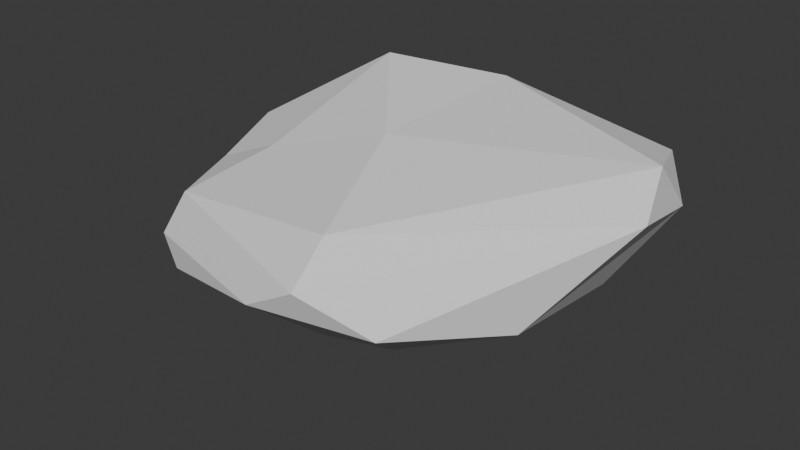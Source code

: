# Source: Rocks.blend  (saved by Blender 5.1.29; exported with 4.5.12 LTS)
import bpy
from mathutils import Matrix  # noqa: F401  (used for matrix-valued properties, if any)

bpy.ops.wm.read_factory_settings(use_empty=True)
scene = bpy.context.scene
scene.name = 'Scene'

# ---- collections
col_collection = bpy.data.collections.new('Collection'); scene.collection.children.link(col_collection)

# ---- world
world_world = bpy.data.worlds.new('World'); scene.world = world_world
world_world.use_nodes = True; world_world.node_tree.nodes.clear()
_N = world_world.node_tree.nodes; _L = world_world.node_tree.links
n0 = _N.new('ShaderNodeOutputWorld'); n0.name = 'World Output'; n0.location = (200, 100)
n1 = _N.new('ShaderNodeBackground'); n1.name = 'Background'; n1.location = (-200, 100)
n1.inputs[0].default_value = (0.05088, 0.05088, 0.05088, 1.0)
_L.new(n1.outputs[0], n0.inputs[0])
n0.is_active_output = True
world_world.color = (0.05088, 0.05088, 0.05088)
world_world.sun_shadow_jitter_overblur = 0.0

# ---- meshes
me_icosphere = bpy.data.meshes.new('Icosphere')
me_icosphere.from_pydata([(-0.01356, 0.0235, -0.8844), (0.7145, -0.7139, -0.6301), (-1.498, -1.472, -0.1962), (-1.368, 0.0287, -0.7139), (-0.2858, 1.104, -0.7794), (0.8072, 0.5107, -0.6167), (0.5483, -1.864, 0.4521), (-2.035, -0.2568, 0.4899), (-1.195, 1.375, 1.13), (1.449, 1.593, 0.5437), (2.734, 0.9332, 0.9269), (0.1435, -0.1346, 1.276), (-0.1625, -0.5, -0.8507), (0.4253, -0.309, -0.8507), (0.1511, -1.083, -0.5051), (1.029, -0.02351, -0.6964), (0.4253, 0.309, -0.8507), (-0.5257, 0.0, -0.8507), (-1.48, -0.8882, -0.5855), (-0.1625, 0.5, -0.8507), (-0.8839, 0.7951, -0.7366), (0.3451, 0.8214, -0.6196), (2.08, -0.6416, 0.06324), (2.141, 0.6957, 0.0), (-0.04119, -1.867, 0.1172), (1.269, -1.591, 0.1161), (-2.311, -0.4431, 0.04901), (-1.693, -1.44, 0.13), (-1.093, 1.577, 0.3041), (-2.141, 0.6957, 0.0), (1.243, 1.661, 0.2526), (0.459, 1.713, 0.0174), (2.864, 0.001503, 1.129), (-1.486, -1.291, 0.5973), (-2.177, 0.5368, 0.7133), (0.06236, 1.659, 1.209), (2.322, 1.467, 1.181), (0.5962, -1.484, 0.8853), (2.702, 0.5015, 1.454), (-1.222, -0.309, 0.8507), (-0.8968, 1.159, 1.534), (0.4877, 1.35, 1.534)], [], [(0, 13, 12), (1, 13, 15), (0, 12, 17), (0, 17, 19), (0, 19, 16), (1, 15, 22), (2, 14, 24), (3, 18, 26), (4, 20, 28), (5, 21, 30), (1, 22, 25), (2, 24, 27), (3, 26, 29), (4, 28, 31), (5, 30, 23), (6, 32, 37), (7, 33, 39), (8, 34, 40), (9, 35, 41), (10, 36, 38), (38, 41, 11), (38, 36, 41), (36, 9, 41), (41, 40, 11), (41, 35, 40), (35, 8, 40), (40, 39, 11), (40, 34, 39), (34, 7, 39), (39, 37, 11), (39, 33, 37), (33, 6, 37), (37, 38, 11), (37, 32, 38), (32, 10, 38), (23, 36, 10), (23, 30, 36), (30, 9, 36), (31, 35, 9), (31, 28, 35), (28, 8, 35), (29, 34, 8), (29, 26, 34), (26, 7, 34), (27, 33, 7), (27, 24, 33), (24, 6, 33), (25, 32, 6), (25, 22, 32), (22, 10, 32), (30, 31, 9), (30, 21, 31), (21, 4, 31), (28, 29, 8), (28, 20, 29), (20, 3, 29), (26, 27, 7), (26, 18, 27), (18, 2, 27), (24, 25, 6), (24, 14, 25), (14, 1, 25), (22, 23, 10), (22, 15, 23), (15, 5, 23), (16, 21, 5), (16, 19, 21), (19, 4, 21), (19, 20, 4), (19, 17, 20), (17, 3, 20), (17, 18, 3), (17, 12, 18), (12, 2, 18), (15, 16, 5), (15, 13, 16), (13, 0, 16), (12, 14, 2), (12, 13, 14), (13, 1, 14)])
_uv = me_icosphere.uv_layers.new(name='UVMap')
_uv.uv.foreach_set('vector', [0.1818, 0.0, 0.2273, 0.07873, 0.1364, 0.07873, 0.2727, 0.1575, 0.3182, 0.07873, 0.3636, 0.1575, 0.9091, 0.0, 0.9545, 0.07873, 0.8636, 0.07873, 0.7273, 0.0, 0.7727, 0.07873, 0.6818, 0.07873, 0.5455, 0.0, 0.5909, 0.07873, 0.5, 0.07873, 0.2727, 0.1575, 0.3636, 0.1575, 0.3182, 0.2362, 0.09091, 0.1575, 0.1818, 0.1575, 0.1364, 0.2362, 0.8182, 0.1575, 0.9091, 0.1575, 0.8636, 0.2362, 0.6364, 0.1575, 0.7273, 0.1575, 0.6818, 0.2362, 0.4545, 0.1575, 0.5455, 0.1575, 0.5, 0.2362, 0.2727, 0.1575, 0.3182, 0.2362, 0.2273, 0.2362, 0.09091, 0.1575, 0.1364, 0.2362, 0.04546, 0.2362, 0.8182, 0.1575, 0.8636, 0.2362, 0.7727, 0.2362, 0.6364, 0.1575, 0.6818, 0.2362, 0.5909, 0.2362, 0.4545, 0.1575, 0.5, 0.2362, 0.4091, 0.2362, 0.1818, 0.3149, 0.2727, 0.3149, 0.2273, 0.3937, 0.0, 0.3149, 0.09091, 0.3149, 0.04546, 0.3937, 0.7273, 0.3149, 0.8182, 0.3149, 0.7727, 0.3937, 0.5455, 0.3149, 0.6364, 0.3149, 0.5909, 0.3937, 0.3636, 0.3149, 0.4545, 0.3149, 0.4091, 0.3937, 0.4091, 0.3937, 0.5, 0.3937, 0.4545, 0.4724, 0.4091, 0.3937, 0.4545, 0.3149, 0.5, 0.3937, 0.4545, 0.3149, 0.5455, 0.3149, 0.5, 0.3937, 0.5909, 0.3937, 0.6818, 0.3937, 0.6364, 0.4724, 0.5909, 0.3937, 0.6364, 0.3149, 0.6818, 0.3937, 0.6364, 0.3149, 0.7273, 0.3149, 0.6818, 0.3937, 0.7727, 0.3937, 0.8636, 0.3937, 0.8182, 0.4724, 0.7727, 0.3937, 0.8182, 0.3149, 0.8636, 0.3937, 0.8182, 0.3149, 0.9091, 0.3149, 0.8636, 0.3937, 0.04546, 0.3937, 0.1364, 0.3937, 0.09091, 0.4724, 0.04546, 0.3937, 0.09091, 0.3149, 0.1364, 0.3937, 0.09091, 0.3149, 0.1818, 0.3149, 0.1364, 0.3937, 0.2273, 0.3937, 0.3182, 0.3937, 0.2727, 0.4724, 0.2273, 0.3937, 0.2727, 0.3149, 0.3182, 0.3937, 0.2727, 0.3149, 0.3636, 0.3149, 0.3182, 0.3937, 0.4091, 0.2362, 0.4545, 0.3149, 0.3636, 0.3149, 0.4091, 0.2362, 0.5, 0.2362, 0.4545, 0.3149, 0.5, 0.2362, 0.5455, 0.3149, 0.4545, 0.3149, 0.5909, 0.2362, 0.6364, 0.3149, 0.5455, 0.3149, 0.5909, 0.2362, 0.6818, 0.2362, 0.6364, 0.3149, 0.6818, 0.2362, 0.7273, 0.3149, 0.6364, 0.3149, 0.7727, 0.2362, 0.8182, 0.3149, 0.7273, 0.3149, 0.7727, 0.2362, 0.8636, 0.2362, 0.8182, 0.3149, 0.8636, 0.2362, 0.9091, 0.3149, 0.8182, 0.3149, 0.04546, 0.2362, 0.09091, 0.3149, 0.0, 0.3149, 0.04546, 0.2362, 0.1364, 0.2362, 0.09091, 0.3149, 0.1364, 0.2362, 0.1818, 0.3149, 0.09091, 0.3149, 0.2273, 0.2362, 0.2727, 0.3149, 0.1818, 0.3149, 0.2273, 0.2362, 0.3182, 0.2362, 0.2727, 0.3149, 0.3182, 0.2362, 0.3636, 0.3149, 0.2727, 0.3149, 0.5, 0.2362, 0.5909, 0.2362, 0.5455, 0.3149, 0.5, 0.2362, 0.5455, 0.1575, 0.5909, 0.2362, 0.5455, 0.1575, 0.6364, 0.1575, 0.5909, 0.2362, 0.6818, 0.2362, 0.7727, 0.2362, 0.7273, 0.3149, 0.6818, 0.2362, 0.7273, 0.1575, 0.7727, 0.2362, 0.7273, 0.1575, 0.8182, 0.1575, 0.7727, 0.2362, 0.8636, 0.2362, 0.9545, 0.2362, 0.9091, 0.3149, 0.8636, 0.2362, 0.9091, 0.1575, 0.9545, 0.2362, 0.9091, 0.1575, 1.0, 0.1575, 0.9545, 0.2362, 0.1364, 0.2362, 0.2273, 0.2362, 0.1818, 0.3149, 0.1364, 0.2362, 0.1818, 0.1575, 0.2273, 0.2362, 0.1818, 0.1575, 0.2727, 0.1575, 0.2273, 0.2362, 0.3182, 0.2362, 0.4091, 0.2362, 0.3636, 0.3149, 0.3182, 0.2362, 0.3636, 0.1575, 0.4091, 0.2362, 0.3636, 0.1575, 0.4545, 0.1575, 0.4091, 0.2362, 0.5, 0.07873, 0.5455, 0.1575, 0.4545, 0.1575, 0.5, 0.07873, 0.5909, 0.07873, 0.5455, 0.1575, 0.5909, 0.07873, 0.6364, 0.1575, 0.5455, 0.1575, 0.6818, 0.07873, 0.7273, 0.1575, 0.6364, 0.1575, 0.6818, 0.07873, 0.7727, 0.07873, 0.7273, 0.1575, 0.7727, 0.07873, 0.8182, 0.1575, 0.7273, 0.1575, 0.8636, 0.07873, 0.9091, 0.1575, 0.8182, 0.1575, 0.8636, 0.07873, 0.9545, 0.07873, 0.9091, 0.1575, 0.9545, 0.07873, 1.0, 0.1575, 0.9091, 0.1575, 0.3636, 0.1575, 0.4091, 0.07873, 0.4545, 0.1575, 0.3636, 0.1575, 0.3182, 0.07873, 0.4091, 0.07873, 0.3182, 0.07873, 0.3636, 0.0, 0.4091, 0.07873, 0.1364, 0.07873, 0.1818, 0.1575, 0.09091, 0.1575, 0.1364, 0.07873, 0.2273, 0.07873, 0.1818, 0.1575, 0.2273, 0.07873, 0.2727, 0.1575, 0.1818, 0.1575])
me_icosphere.update()

# ---- objects
ob_icosphere = bpy.data.objects.new('Icosphere', me_icosphere)

# ---- transforms, parenting, visibility, modifiers, constraints
ob_icosphere.location = (0.0, 0.0, 0.0)

# ---- collection membership
col_collection.objects.link(ob_icosphere)

# ---- scene / render settings (as saved in the file)
scene.frame_start = 1; scene.frame_end = 250; scene.frame_set(1)
scene.render.engine = 'BLENDER_EEVEE_NEXT'
scene.render.bake_bias = 0.0
scene.render.bake_samples = 0
scene.cycles.sampling_pattern = 'TABULATED_SOBOL'
scene.eevee.use_volume_custom_range = False
bpy.context.view_layer.update()

# ---- added for rendering (the .blend has no active camera and no usable light): camera, sun
cam_auto = bpy.data.cameras.new('AutoCamera')
cam_auto.lens = 50.0
cam_auto.sensor_width = 36.0
cam_auto.clip_end = 1000.0
ob_auto_camera = bpy.data.objects.new('AutoCamera', cam_auto)
scene.collection.objects.link(ob_auto_camera)
ob_auto_camera.location = (6.51361, -7.56163, 5.31445)
ob_auto_camera.rotation_euler = (1.09748, -7.21219e-08, 0.694738)
scene.camera = ob_auto_camera
light_auto_sun = bpy.data.lights.new('AutoSun', 'SUN')
light_auto_sun.energy = 3.0
light_auto_sun.angle = 0.0523599
ob_auto_sun = bpy.data.objects.new('AutoSun', light_auto_sun)
scene.collection.objects.link(ob_auto_sun)
ob_auto_sun.rotation_euler = (0.872665, 0.174533, 0.523599)
bpy.context.view_layer.update()
